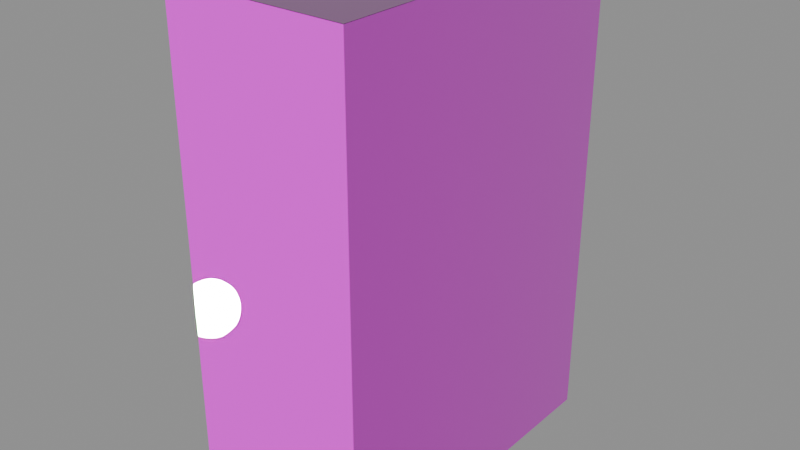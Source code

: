 # Source: Block0.blend  (saved by Blender 5.2.44; exported with 4.5.12 LTS)
import bpy
from mathutils import Matrix  # noqa: F401  (used for matrix-valued properties, if any)

bpy.ops.wm.read_factory_settings(use_empty=True)
scene = bpy.context.scene
scene.name = 'Scene'

# ---- images (referenced by path relative to the original .blend; pixels are not part of the script)
import os
ASSET_DIR = os.environ.get("B2B_ASSET_DIR", "")  # directory of the original .blend (textures are referenced by path, not embedded)
HERE = os.path.dirname(os.path.abspath(__file__))  # packed textures are extracted next to this script under _unpacked/

def load_image(name, relpath, width, height, colorspace="sRGB"):
    """Load a texture the original file referenced (path relative to the .blend, or extracted next to this script)."""
    p = next((c for c in (os.path.join(HERE, relpath), os.path.join(ASSET_DIR, relpath)) if relpath and os.path.exists(c)), "")
    if p:
        img = bpy.data.images.load(p, check_existing=True)
        img.name = name
    else:  # same state as the original file: an image datablock whose file is absent (Cycles renders it pink)
        img = bpy.data.images.new(name, width, height)
        img.source = "FILE"
        img.filepath = "//" + (relpath or name)
    img.colorspace_settings.name = colorspace
    return img
img_stylized_concretetiles_02_basecolor_webp = load_image('Stylized_ConcreteTiles_02_basecolor.webp', 'textures/Stylized_ConcreteTiles_02_basecolor.webp', 1024, 1024, 'sRGB')
img_stylized_concretetiles_02_roughness_webp = load_image('Stylized_ConcreteTiles_02_roughness.webp', 'textures/Stylized_ConcreteTiles_02_roughness.webp', 1024, 1024, 'Non-Color')
img_stylized_concretetiles_02_normalogl_webp = load_image('Stylized_ConcreteTiles_02_normalOGL.webp', 'textures/Stylized_ConcreteTiles_02_normalOGL.webp', 1024, 1024, 'Non-Color')
img_stylized_plastercracked_01_basecolor_webp = load_image('Stylized_PlasterCracked_01_basecolor.webp', 'textures/Stylized_PlasterCracked_01_basecolor.webp', 1024, 1024, 'sRGB')
img_stylized_plastercracked_01_roughness_webp = load_image('Stylized_PlasterCracked_01_roughness.webp', 'textures/Stylized_PlasterCracked_01_roughness.webp', 1024, 1024, 'Non-Color')
img_stylized_plastercracked_01_normalogl_webp = load_image('Stylized_PlasterCracked_01_normalOGL.webp', 'textures/Stylized_PlasterCracked_01_normalOGL.webp', 1024, 1024, 'Non-Color')

# ---- materials (node trees are filled in below, after node groups)
mat_stylized_concretetiles_02 = bpy.data.materials.new('Stylized_ConcreteTiles_02')
mat_stylized_concretetiles_02.use_backface_culling_lightprobe_volume = False
mat_stylized_plastercracked_01 = bpy.data.materials.new('Stylized_PlasterCracked_01')
mat_stylized_plastercracked_01.use_backface_culling_lightprobe_volume = False

# ---- material node trees
mat_stylized_concretetiles_02.use_nodes = True; mat_stylized_concretetiles_02.node_tree.nodes.clear()
_N = mat_stylized_concretetiles_02.node_tree.nodes; _L = mat_stylized_concretetiles_02.node_tree.links
n0 = _N.new('ShaderNodeBsdfPrincipled'); n0.name = 'Principled BSDF'; n0.location = (10, 300)
n0.inputs[10].default_value = 0.005
n1 = _N.new('ShaderNodeOutputMaterial'); n1.name = 'Material Output'; n1.location = (300, 300)
n2 = _N.new('ShaderNodeTexImage'); n2.name = 'Image Texture'; n2.location = (-440, 670)
n2.label = 'BASE COLOR'
n2.image = img_stylized_concretetiles_02_basecolor_webp
n3 = _N.new('ShaderNodeMath'); n3.name = 'Math'; n3.location = (-340, 210)
n3.label = 'Metallic Factor'
n3.operation = 'MULTIPLY'
n3.inputs[1].default_value = 0.0
n4 = _N.new('ShaderNodeSeparateColor'); n4.name = 'Separate Color'; n4.location = (-550, 135)
n5 = _N.new('ShaderNodeTexImage'); n5.name = 'Image Texture.001'; n5.location = (-840, 210)
n5.label = 'METALLIC ROUGHNESS'
n5.image = img_stylized_concretetiles_02_roughness_webp
n6 = _N.new('ShaderNodeNormalMap'); n6.name = 'Normal Map'; n6.location = (-350, -290)
n6.width = 160
n6.uv_map = 'UVMap'
n7 = _N.new('ShaderNodeTexImage'); n7.name = 'Image Texture.002'; n7.location = (-640, -250)
n7.label = 'NORMAL MAP'
n7.image = img_stylized_concretetiles_02_normalogl_webp
_L.new(n0.outputs[0], n1.inputs[0])
_L.new(n2.outputs[0], n0.inputs[0])
_L.new(n3.outputs[0], n0.inputs[1])
_L.new(n4.outputs[2], n3.inputs[0])
_L.new(n4.outputs[1], n0.inputs[2])
_L.new(n5.outputs[0], n4.inputs[0])
_L.new(n6.outputs[0], n0.inputs[5])
_L.new(n7.outputs[0], n6.inputs[1])
n1.is_active_output = True
mat_stylized_plastercracked_01.use_nodes = True; mat_stylized_plastercracked_01.node_tree.nodes.clear()
_N = mat_stylized_plastercracked_01.node_tree.nodes; _L = mat_stylized_plastercracked_01.node_tree.links
n0 = _N.new('ShaderNodeBsdfPrincipled'); n0.name = 'Principled BSDF'; n0.location = (10, 300)
n0.inputs[10].default_value = 0.005
n1 = _N.new('ShaderNodeOutputMaterial'); n1.name = 'Material Output'; n1.location = (300, 300)
n2 = _N.new('ShaderNodeTexImage'); n2.name = 'Image Texture'; n2.location = (-440, 670)
n2.label = 'BASE COLOR'
n2.image = img_stylized_plastercracked_01_basecolor_webp
n3 = _N.new('ShaderNodeMath'); n3.name = 'Math'; n3.location = (-340, 210)
n3.label = 'Metallic Factor'
n3.operation = 'MULTIPLY'
n3.inputs[1].default_value = 0.0
n4 = _N.new('ShaderNodeSeparateColor'); n4.name = 'Separate Color'; n4.location = (-550, 135)
n5 = _N.new('ShaderNodeTexImage'); n5.name = 'Image Texture.001'; n5.location = (-840, 210)
n5.label = 'METALLIC ROUGHNESS'
n5.image = img_stylized_plastercracked_01_roughness_webp
n6 = _N.new('ShaderNodeNormalMap'); n6.name = 'Normal Map'; n6.location = (-350, -290)
n6.width = 160
n6.uv_map = 'UVMap'
n7 = _N.new('ShaderNodeTexImage'); n7.name = 'Image Texture.002'; n7.location = (-640, -250)
n7.label = 'NORMAL MAP'
n7.image = img_stylized_plastercracked_01_normalogl_webp
_L.new(n0.outputs[0], n1.inputs[0])
_L.new(n2.outputs[0], n0.inputs[0])
_L.new(n3.outputs[0], n0.inputs[1])
_L.new(n4.outputs[2], n3.inputs[0])
_L.new(n4.outputs[1], n0.inputs[2])
_L.new(n5.outputs[0], n4.inputs[0])
_L.new(n6.outputs[0], n0.inputs[5])
_L.new(n7.outputs[0], n6.inputs[1])
n1.is_active_output = True

# ---- meshes
me_plane_003 = bpy.data.meshes.new('Plane.003')
me_plane_003.from_pydata([(3.0, 5.5, -5.682e-07), (-3.0, 5.5, -4.371e-08), (3.0, -5.5, 4.371e-08), (-3.0, -5.5, 5.682e-07)], [], [(0, 1, 3), (0, 3, 2)])
_uv = me_plane_003.uv_layers.new(name='UVMap')
_uv.uv.foreach_set('vector', [0.0, 0.0, 1.0, 0.0, 1.0, 1.0, 0.0, 0.0, 1.0, 1.0, 0.0, 1.0])
me_plane_003.materials.append(mat_stylized_concretetiles_02)
me_plane_003.update()
me_plane_003.normals_split_custom_set([tuple(v) for v in zip(*[iter([8.742e-08, 5.563e-08, 1.0, 8.742e-08, 5.563e-08, 1.0, 8.742e-08, 5.563e-08, 1.0, 8.742e-08, 5.563e-08, 1.0, 8.742e-08, 5.563e-08, 1.0, 8.742e-08, 5.563e-08, 1.0])] * 3)])
me_cube = bpy.data.meshes.new('Cube')
me_cube.from_pydata([(-3.0, -5.5, 9.537e-07), (-3.0, -5.5, 9.537e-07), (-3.0, -5.5, 9.537e-07), (-3.0, -5.5, 16.0), (-3.0, -5.5, 16.0), (-3.0, -5.5, 16.0), (-3.0, 5.5, 9.537e-07), (-3.0, 5.5, 9.537e-07), (-3.0, 5.5, 9.537e-07), (-3.0, 5.5, 9.537e-07), (-3.0, 5.5, 16.0), (-3.0, 5.5, 16.0), (-3.0, 5.5, 16.0), (-3.0, 5.5, 16.0), (3.0, -5.5, 9.537e-07), (3.0, -5.5, 9.537e-07), (3.0, -5.5, 9.537e-07), (3.0, -5.5, 16.0), (3.0, -5.5, 16.0), (3.0, -5.5, 16.0), (3.0, 5.5, 9.537e-07), (3.0, 5.5, 9.537e-07), (3.0, 5.5, 9.537e-07), (3.0, 5.5, 16.0), (3.0, 5.5, 16.0), (3.0, 5.5, 16.0)], [(7, 10)], [(2, 5, 13), (2, 13, 9), (11, 23, 20, 6), (22, 25, 19), (22, 19, 16), (14, 17, 3), (14, 3, 0), (8, 21, 15), (8, 15, 1), (24, 12, 4), (24, 4, 18)])
_uv = me_cube.uv_layers.new(name='UVMap')
_uv.uv.foreach_set('vector', [0.375, 0.0, 0.625, 0.0, 0.625, 0.25, 0.375, 0.0, 0.625, 0.25, 0.375, 0.25, 0.875, 0.5, 0.625, 0.5, 0.375, 0.5, 0.125, 0.5, 0.375, 0.5, 0.625, 0.5, 0.625, 0.75, 0.375, 0.5, 0.625, 0.75, 0.375, 0.75, 0.375, 0.75, 0.625, 0.75, 0.625, 1.0, 0.375, 0.75, 0.625, 1.0, 0.375, 1.0, 0.125, 0.5, 0.375, 0.5, 0.375, 0.75, 0.125, 0.5, 0.375, 0.75, 0.125, 0.75, 0.625, 0.5, 0.875, 0.5, 0.875, 0.75, 0.625, 0.5, 0.875, 0.75, 0.625, 0.75])
me_cube.materials.append(mat_stylized_plastercracked_01)
me_cube.update()
me_cube.normals_split_custom_set([tuple(v) for v in zip(*[iter([-1.0, 0.0, 0.0, -1.0, 0.0, 0.0, -1.0, 0.0, 0.0, -1.0, 0.0, 0.0, -1.0, 0.0, 0.0, -1.0, 0.0, 0.0, 0.0, 1.0, 0.0, 0.0, 1.0, 0.0, 0.0, 1.0, 0.0, 0.0, 1.0, 0.0, 1.0, 0.0, 0.0, 1.0, 0.0, 0.0, 1.0, 0.0, 0.0, 1.0, 0.0, 0.0, 1.0, 0.0, 0.0, 1.0, 0.0, 0.0, 0.0, -1.0, 0.0, 0.0, -1.0, 0.0, 0.0, -1.0, 0.0, 0.0, -1.0, 0.0, 0.0, -1.0, 0.0, 0.0, -1.0, 0.0, 0.0, 0.0, -1.0, 0.0, 0.0, -1.0, 0.0, 0.0, -1.0, 0.0, 0.0, -1.0, 0.0, 0.0, -1.0, 0.0, 0.0, -1.0, 0.0, 0.0, 1.0, 0.0, 0.0, 1.0, 0.0, 0.0, 1.0, 0.0, 0.0, 1.0, 0.0, 0.0, 1.0, 0.0, 0.0, 1.0])] * 3)])

# ---- objects
ob_floor = bpy.data.objects.new('Floor', None)
ob_floor_001 = bpy.data.objects.new('Floor.001', me_plane_003)
ob_colvis_solid_block = bpy.data.objects.new('ColVis-solid-block', me_cube)

# ---- transforms, parenting, visibility, modifiers, constraints
ob_floor.location = (2.98e-08, 2.5, 16.01)
ob_floor.rotation_mode = 'QUATERNION'
ob_floor.rotation_quaternion = (1.0, 0.0, 0.0, 0.0)
ob_floor_001.parent = ob_floor
ob_floor_001.location = (0.0, -2.5, 0.0)
ob_floor_001.rotation_mode = 'QUATERNION'
ob_floor_001.rotation_quaternion = (1.0, 0.0, 0.0, 0.0)
ob_colvis_solid_block.location = (2.98e-08, 0.0, 0.0)
ob_colvis_solid_block.rotation_mode = 'QUATERNION'
ob_colvis_solid_block.rotation_quaternion = (1.0, 0.0, 0.0, 0.0)

# ---- collection membership
scene.collection.objects.link(ob_floor)
scene.collection.objects.link(ob_floor_001)
scene.collection.objects.link(ob_colvis_solid_block)

# ---- scene / render settings (as saved in the file)
scene.frame_start = 1; scene.frame_end = 250; scene.frame_set(1)
scene.render.engine = 'BLENDER_EEVEE_NEXT'
scene.render.bake_bias = 0.0
scene.render.bake_samples = 0
scene.render.compositor_device = 'GPU'
scene.eevee.use_volume_custom_range = False
scene.eevee.fast_gi_thickness_near = 0.1
scene.eevee.fast_gi_thickness_far = 0.0
scene.eevee.ray_tracing_options.screen_trace_thickness = 0.1
bpy.context.view_layer.update()

# ---- added for rendering (the .blend has no active camera and no usable light): camera, sun + grey world if the file has none
cam_auto = bpy.data.cameras.new('AutoCamera')
cam_auto.lens = 50.0
cam_auto.sensor_width = 36.0
cam_auto.clip_end = 1000.0
ob_auto_camera = bpy.data.objects.new('AutoCamera', cam_auto)
scene.collection.objects.link(ob_auto_camera)
ob_auto_camera.location = (18.8101, -22.5721, 23.0531)
ob_auto_camera.rotation_euler = (1.09748, -7.21219e-08, 0.694738)
scene.camera = ob_auto_camera
light_auto_sun = bpy.data.lights.new('AutoSun', 'SUN')
light_auto_sun.energy = 3.0
light_auto_sun.angle = 0.0523599
ob_auto_sun = bpy.data.objects.new('AutoSun', light_auto_sun)
scene.collection.objects.link(ob_auto_sun)
ob_auto_sun.rotation_euler = (0.872665, 0.174533, 0.523599)
if scene.world is None:
    world_auto = bpy.data.worlds.new('AutoWorld')
    world_auto.color = (0.3, 0.3, 0.3)
    scene.world = world_auto
bpy.context.view_layer.update()

